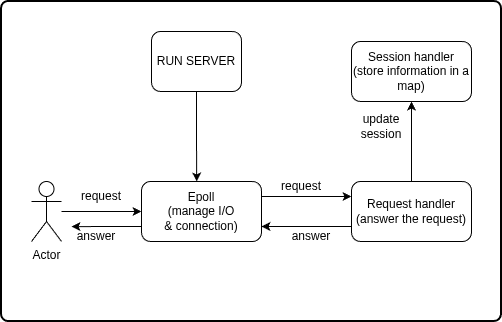

The diagram above was exported from draw.io. Its source (the exported page's mxGraphModel, read from the mxfile embedded in the PNG):
<mxGraphModel dx="808" dy="430" grid="1" gridSize="10" guides="1" tooltips="1" connect="1" arrows="1" fold="1" page="1" pageScale="1" pageWidth="850" pageHeight="1100" math="0" shadow="0">
  <root>
    <mxCell id="0" />
    <mxCell id="1" parent="0" />
    <mxCell id="Ky219eZBTy9qHT2M7OFN-22" parent="1" style="rounded=1;whiteSpace=wrap;html=1;absoluteArcSize=1;arcSize=14;strokeWidth=2;" value="" vertex="1">
      <mxGeometry height="320" width="500" x="10" y="130" as="geometry" />
    </mxCell>
    <mxCell id="Ky219eZBTy9qHT2M7OFN-1" parent="1" style="rounded=1;whiteSpace=wrap;html=1;" value="RUN SERVER" vertex="1">
      <mxGeometry height="60" width="90" x="160" y="160" as="geometry" />
    </mxCell>
    <mxCell id="Ky219eZBTy9qHT2M7OFN-5" edge="1" parent="1" source="Ky219eZBTy9qHT2M7OFN-2" style="edgeStyle=orthogonalEdgeStyle;rounded=0;orthogonalLoop=1;jettySize=auto;html=1;exitX=1;exitY=0.25;exitDx=0;exitDy=0;entryX=0;entryY=0.25;entryDx=0;entryDy=0;" target="Ky219eZBTy9qHT2M7OFN-4">
      <mxGeometry relative="1" as="geometry" />
    </mxCell>
    <mxCell id="Ky219eZBTy9qHT2M7OFN-15" edge="1" parent="1" source="Ky219eZBTy9qHT2M7OFN-2" style="edgeStyle=orthogonalEdgeStyle;rounded=0;orthogonalLoop=1;jettySize=auto;html=1;exitX=0;exitY=0.75;exitDx=0;exitDy=0;">
      <mxGeometry relative="1" as="geometry">
        <mxPoint x="80" y="355.1428571428571" as="targetPoint" />
      </mxGeometry>
    </mxCell>
    <mxCell id="Ky219eZBTy9qHT2M7OFN-2" parent="1" style="rounded=1;whiteSpace=wrap;html=1;" value="Epoll&lt;div&gt;(manage I/O&lt;/div&gt;&lt;div&gt;&amp;amp; connection)&lt;/div&gt;" vertex="1">
      <mxGeometry height="60" width="120" x="150" y="310" as="geometry" />
    </mxCell>
    <mxCell id="Ky219eZBTy9qHT2M7OFN-6" edge="1" parent="1" source="Ky219eZBTy9qHT2M7OFN-4" style="edgeStyle=orthogonalEdgeStyle;rounded=0;orthogonalLoop=1;jettySize=auto;html=1;exitX=0;exitY=0.75;exitDx=0;exitDy=0;entryX=1;entryY=0.75;entryDx=0;entryDy=0;" target="Ky219eZBTy9qHT2M7OFN-2">
      <mxGeometry relative="1" as="geometry" />
    </mxCell>
    <mxCell id="Ky219eZBTy9qHT2M7OFN-21" edge="1" parent="1" source="Ky219eZBTy9qHT2M7OFN-4" style="edgeStyle=orthogonalEdgeStyle;rounded=0;orthogonalLoop=1;jettySize=auto;html=1;exitX=0.5;exitY=0;exitDx=0;exitDy=0;entryX=0.5;entryY=1;entryDx=0;entryDy=0;" target="Ky219eZBTy9qHT2M7OFN-18">
      <mxGeometry relative="1" as="geometry" />
    </mxCell>
    <mxCell id="Ky219eZBTy9qHT2M7OFN-4" parent="1" style="rounded=1;whiteSpace=wrap;html=1;" value="Request handler&lt;div&gt;(answer the request)&lt;/div&gt;" vertex="1">
      <mxGeometry height="60" width="120" x="360" y="310" as="geometry" />
    </mxCell>
    <mxCell id="Ky219eZBTy9qHT2M7OFN-7" edge="1" parent="1" source="Ky219eZBTy9qHT2M7OFN-1" style="edgeStyle=orthogonalEdgeStyle;rounded=0;orthogonalLoop=1;jettySize=auto;html=1;entryX=0.46;entryY=0;entryDx=0;entryDy=0;entryPerimeter=0;" target="Ky219eZBTy9qHT2M7OFN-2">
      <mxGeometry relative="1" as="geometry" />
    </mxCell>
    <mxCell id="Ky219eZBTy9qHT2M7OFN-8" parent="1" style="text;html=1;whiteSpace=wrap;strokeColor=none;fillColor=none;align=center;verticalAlign=middle;rounded=0;" value="request" vertex="1">
      <mxGeometry height="30" width="60" x="280" y="300" as="geometry" />
    </mxCell>
    <mxCell id="Ky219eZBTy9qHT2M7OFN-9" parent="1" style="text;html=1;whiteSpace=wrap;strokeColor=none;fillColor=none;align=center;verticalAlign=middle;rounded=0;" value="answer" vertex="1">
      <mxGeometry height="30" width="60" x="290" y="350" as="geometry" />
    </mxCell>
    <mxCell id="Ky219eZBTy9qHT2M7OFN-14" edge="1" parent="1" source="Ky219eZBTy9qHT2M7OFN-10" style="edgeStyle=orthogonalEdgeStyle;rounded=0;orthogonalLoop=1;jettySize=auto;html=1;entryX=0;entryY=0.5;entryDx=0;entryDy=0;" target="Ky219eZBTy9qHT2M7OFN-2">
      <mxGeometry relative="1" as="geometry" />
    </mxCell>
    <mxCell id="Ky219eZBTy9qHT2M7OFN-10" parent="1" style="shape=umlActor;verticalLabelPosition=bottom;verticalAlign=top;html=1;outlineConnect=0;" value="Actor" vertex="1">
      <mxGeometry height="60" width="30" x="40" y="310" as="geometry" />
    </mxCell>
    <mxCell id="Ky219eZBTy9qHT2M7OFN-16" parent="1" style="text;html=1;whiteSpace=wrap;strokeColor=none;fillColor=none;align=center;verticalAlign=middle;rounded=0;" value="request" vertex="1">
      <mxGeometry height="30" width="60" x="80" y="310" as="geometry" />
    </mxCell>
    <mxCell id="Ky219eZBTy9qHT2M7OFN-17" parent="1" style="text;html=1;whiteSpace=wrap;strokeColor=none;fillColor=none;align=center;verticalAlign=middle;rounded=0;" value="answer" vertex="1">
      <mxGeometry height="30" width="70" x="70" y="350" as="geometry" />
    </mxCell>
    <mxCell id="Ky219eZBTy9qHT2M7OFN-18" parent="1" style="rounded=1;whiteSpace=wrap;html=1;" value="Session handler&lt;div&gt;(store information in a map)&lt;/div&gt;" vertex="1">
      <mxGeometry height="60" width="120" x="360" y="170" as="geometry" />
    </mxCell>
    <mxCell id="Ky219eZBTy9qHT2M7OFN-20" parent="1" style="text;html=1;whiteSpace=wrap;strokeColor=none;fillColor=none;align=center;verticalAlign=middle;rounded=0;" value="update session" vertex="1">
      <mxGeometry height="30" width="60" x="360" y="240" as="geometry" />
    </mxCell>
  </root>
</mxGraphModel>